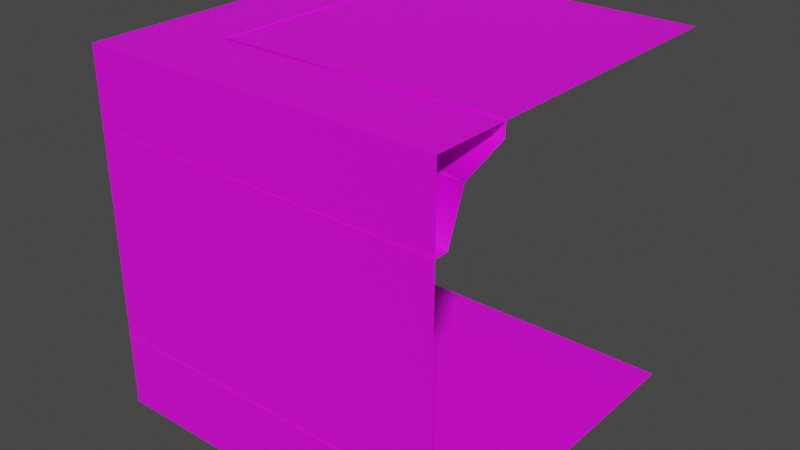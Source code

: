 # Source: corner_top_left.blend  (saved by Blender 2.83.19; exported with 4.5.12 LTS)
import bpy
from mathutils import Matrix  # noqa: F401  (used for matrix-valued properties, if any)

bpy.ops.wm.read_factory_settings(use_empty=True)
scene = bpy.context.scene
scene.name = 'Scene'

# ---- collections
col_collection = bpy.data.collections.new('Collection'); scene.collection.children.link(col_collection)

# ---- images (referenced by path relative to the original .blend; pixels are not part of the script)
import os
ASSET_DIR = os.environ.get("B2B_ASSET_DIR", "")  # directory of the original .blend (textures are referenced by path, not embedded)
HERE = os.path.dirname(os.path.abspath(__file__))  # packed textures are extracted next to this script under _unpacked/

def load_image(name, relpath, width, height, colorspace="sRGB"):
    """Load a texture the original file referenced (path relative to the .blend, or extracted next to this script)."""
    p = next((c for c in (os.path.join(HERE, relpath), os.path.join(ASSET_DIR, relpath)) if relpath and os.path.exists(c)), "")
    if p:
        img = bpy.data.images.load(p, check_existing=True)
        img.name = name
    else:  # same state as the original file: an image datablock whose file is absent (Cycles renders it pink)
        img = bpy.data.images.new(name, width, height)
        img.source = "FILE"
        img.filepath = "//" + (relpath or name)
    img.colorspace_settings.name = colorspace
    return img
img_tiles_triangles_001_ambientocclusion_jpg = load_image('Tiles_Triangles_001_ambientOcclusion.jpg', 'Tiles_Triangles_001_ambientOcclusion.jpg', 1024, 1024, 'sRGB')

# ---- materials (node trees are filled in below, after node groups)
mat_material_001 = bpy.data.materials.new('Material.001')
mat_material_001.use_transparent_shadow = False

# ---- material node trees
mat_material_001.use_nodes = True; mat_material_001.node_tree.nodes.clear()
_N = mat_material_001.node_tree.nodes; _L = mat_material_001.node_tree.links
n0 = _N.new('ShaderNodeOutputMaterial'); n0.name = 'Material Output'; n0.location = (392, 309)
n1 = _N.new('ShaderNodeBsdfPrincipled'); n1.name = 'Principled BSDF'; n1.location = (10, 300)
n1.distribution = 'GGX'
n1.subsurface_method = 'BURLEY'
n1.inputs[3].default_value = 1.45
n1.inputs[27].default_value = (0.0, 0.0, 0.0, 1.0)
n1.inputs[28].default_value = 1.0
n2 = _N.new('ShaderNodeTexImage'); n2.name = 'Image Texture'; n2.location = (-399, 204)
n2.image = img_tiles_triangles_001_ambientocclusion_jpg
_L.new(n1.outputs[0], n0.inputs[0])
_L.new(n2.outputs[0], n1.inputs[0])
n0.is_active_output = True

# ---- world
world_world = bpy.data.worlds.new('World'); scene.world = world_world
world_world.use_nodes = True; world_world.node_tree.nodes.clear()
_N = world_world.node_tree.nodes; _L = world_world.node_tree.links
n0 = _N.new('ShaderNodeOutputWorld'); n0.name = 'World Output'; n0.location = (300, 300)
n1 = _N.new('ShaderNodeBackground'); n1.name = 'Background'; n1.location = (10, 300)
n1.inputs[0].default_value = (0.05088, 0.05088, 0.05088, 1.0)
_L.new(n1.outputs[0], n0.inputs[0])
n0.is_active_output = True
world_world.color = (0.05088, 0.05088, 0.05088)
world_world.use_sun_shadow = False
world_world.sun_shadow_jitter_overblur = 0.0

# ---- meshes
me_plane_002 = bpy.data.meshes.new('Plane.002')
me_plane_002.from_pydata([], [], [])
_uv = me_plane_002.uv_layers.new(name='UVMap')
_uv.uv.foreach_set('vector', [])
me_plane_002.use_remesh_fix_poles = True
me_plane_002.use_remesh_preserve_attributes = False
me_plane_002.use_mirror_vertex_groups = False
me_plane_002.update()
me_plane_018 = bpy.data.meshes.new('Plane.018')
me_plane_018.from_pydata([(-2.5, 5.96e-07, 2.5), (-2.5, 2.5, 2.5), (-2.384e-07, 5.96e-07, 2.5), (-2.384e-07, 2.5, 2.5), (-2.287, 1.192e-06, 2.29), (-1.968, 1.192e-06, 2.409), (-2.405, 1.192e-06, 1.972), (-1.968, 1.966, 2.409), (-2.287, 2.285, 2.29), (-2.405, 2.403, 1.972), (-2.384e-07, 2.285, 2.29), (-2.384e-07, 2.403, 1.972), (-2.384e-07, 2.503, 1.972), (-2.405, 2.503, 1.972), (-2.505, 2.503, 1.972), (-2.505, 2.403, 1.972), (-2.505, 1.192e-06, 1.972), (-2.384e-07, 1.966, 2.409), (-2.384e-07, 1.966, 2.509), (-1.968, 1.966, 2.509), (-1.968, 1.192e-06, 2.509)], [], [(2, 0, 1), (2, 1, 3), (4, 7, 5), (6, 8, 4), (4, 8, 7), (7, 8, 10), (11, 8, 9), (6, 9, 8), (11, 10, 8), (11, 9, 13), (11, 13, 12), (13, 9, 14), (14, 9, 15), (6, 15, 9), (6, 16, 15), (17, 18, 19), (7, 19, 20), (17, 19, 7), (7, 20, 5), (7, 10, 17)])
_uv = me_plane_018.uv_layers.new(name='UVMap')
_uv.uv.foreach_set('vector', [0.5, 0.0, 0.0, 0.0, 0.0, 0.5, 0.5, 0.0, 0.0, 0.5, 0.5, 0.5, 0.9078, 0.5, 0.8182, 0.8908, 0.8182, 0.5, 1.0, 0.5, 0.9078, 0.9719, 0.9078, 0.5, 0.9078, 0.5, 0.9078, 0.9719, 0.8182, 0.8908, 0.8182, 0.8906, 0.9078, 0.972, 0.9078, 0.5, 1.0, 0.5, 0.9078, 0.972, 1.0, 1.0, 1.0, 0.5, 1.0, 1.0, 0.9078, 0.9719, 1.0, 0.5, 0.9078, 0.5, 0.9078, 0.972, 1.0, 0.5, 1.0, 1.0, 1.0, 1.0, 1.0, 0.5, 1.0, 1.0, 1.0, 0.5, 1.0, 1.0, 1.0, 1.0, 1.0, 1.0, 1.0, 1.0, 1.0, 1.0, 1.0, 1.0, 1.0, 0.5, 1.0, 1.0, 1.0, 1.0, 1.0, 0.5, 1.0, 0.5, 1.0, 1.0, 0.8182, 0.5, 0.8182, 0.5, 0.8182, 0.8906, 0.8182, 0.8908, 0.8182, 0.8908, 0.8182, 0.5, 0.8182, 0.5, 0.8182, 0.8906, 0.8182, 0.8906, 0.8182, 0.8908, 0.8182, 0.5, 0.8182, 0.5, 0.8182, 0.8906, 0.9078, 0.5, 0.8182, 0.5])
me_plane_018.materials.append(mat_material_001)
me_plane_018.materials.append(None)
me_plane_018.use_remesh_fix_poles = True
me_plane_018.use_remesh_preserve_attributes = False
me_plane_018.use_mirror_vertex_groups = False
me_plane_018.update()
me_plane_018.normals_split_custom_set([tuple(v) for v in zip(*[iter([0.0, 0.0, -1.0, 0.0, 0.0, -1.0, 0.0, 0.0, -1.0, 0.0, 0.0, -1.0, 0.0, 0.0, -1.0, 0.0, 0.0, -1.0, 0.2453, -0.4259, -0.8709, 0.3437, 0.241, -0.9076, 0.338, 0.2428, -0.9093, 0.9211, 0.2436, -0.3037, 0.5198, 0.5613, -0.6439, 0.8588, -0.4006, -0.3192, 0.7134, -0.07354, -0.6969, 0.09265, 0.492, -0.8657, 0.4991, -0.1691, -0.8499, 0.1846, -0.5755, -0.7967, -0.4919, -0.09324, -0.8656, 0.04784, -0.5939, -0.8031, -0.03597, -0.8241, -0.5653, -0.2144, -0.9003, 0.3787, 0.2914, -0.4508, -0.8437, 0.8236, 0.03619, -0.566, 0.4503, -0.2913, -0.844, 0.9001, 0.2143, 0.3793, -0.2427, -0.9212, -0.304, 0.5432, -0.787, -0.2925, -0.5608, -0.5202, -0.6441, -0.03406, -0.8225, -0.5677, 0.5032, -0.5027, -0.7029, 0.0, 0.0, -1.0, -0.8225, 0.0342, -0.5677, -3.295e-08, 0.0, -1.0, -3.295e-08, 0.0, -1.0, 0.0, 0.0, -1.0, -0.0002582, 0.7112, -0.7029, 0.0, 0.0, -1.0, 0.0, 0.0, -1.0, -0.7112, 0.0, -0.7029, 0.0, 0.0, -1.0, 0.822, 0.03421, -0.5685, 0.0, 4.961e-08, -1.0, 0.5031, -0.5027, -0.7029, -0.03417, 0.822, -0.5685, 0.0, 4.961e-08, -1.0, 0.0, 4.961e-08, -1.0, -0.7707, -0.636, 0.03912, 2.423e-07, -1.0, 0.0, -0.4463, -0.8946, 0.02268, 0.3052, -0.9329, -0.1913, 0.4468, -4.28e-05, 0.8946, 1.0, 7.475e-08, 0.0, -0.0391, -0.636, -0.7707, 0.02266, -0.8946, 0.4463, 0.922, -0.2384, -0.3052, 0.3052, 0.1913, -0.9329, 1.0, 0.0, 0.0, 0.5656, 0.8247, -9.999e-08, -0.3173, -0.2884, -0.9034, 0.2769, -0.2895, -0.9162, -0.3273, -0.3292, -0.8857])] * 3)])
me_plane_022 = bpy.data.meshes.new('Plane.022')
me_plane_022.from_pydata([(-2.287, 1.311e-06, 0.2126), (-1.968, 1.311e-06, 0.09426), (-2.405, 1.311e-06, 0.5309), (-1.968, 1.966, 0.09426), (-2.287, 2.285, 0.2126), (-2.405, 2.403, 0.5309), (-4.768e-07, 2.285, 0.2126), (-4.768e-07, 2.403, 0.5309), (-4.768e-07, 2.503, 0.5309), (-2.405, 2.503, 0.5309), (-2.505, 2.503, 0.5309), (-2.505, 2.403, 0.5309), (-2.505, 1.311e-06, 0.5309), (-4.768e-07, 1.966, 0.09426), (-4.768e-07, 1.966, -0.005737), (-1.968, 1.966, -0.005736), (-1.968, 1.311e-06, -0.005737), (-2.5, 1.669e-06, -5.066e-07), (-2.5, 2.5, -5.066e-07), (-2.384e-07, 1.669e-06, -5.066e-07), (-2.384e-07, 2.5, -5.066e-07)], [], [(0, 1, 3), (2, 0, 4), (0, 3, 4), (3, 6, 4), (7, 5, 4), (2, 4, 5), (7, 4, 6), (7, 9, 5), (7, 8, 9), (9, 10, 5), (10, 11, 5), (2, 5, 11), (2, 11, 12), (13, 15, 14), (3, 16, 15), (13, 3, 15), (3, 1, 16), (3, 13, 6), (19, 18, 17), (19, 20, 18)])
_uv = me_plane_022.uv_layers.new(name='UVMap')
_uv.uv.foreach_set('vector', [0.9078, 0.5, 0.8182, 0.5, 0.8182, 0.8908, 1.0, 0.5, 0.9078, 0.5, 0.9078, 0.9719, 0.9078, 0.5, 0.8182, 0.8908, 0.9078, 0.9719, 0.8182, 0.8906, 0.9078, 0.5, 0.9078, 0.972, 1.0, 0.5, 1.0, 1.0, 0.9078, 0.972, 1.0, 0.5, 0.9078, 0.9719, 1.0, 1.0, 1.0, 0.5, 0.9078, 0.972, 0.9078, 0.5, 1.0, 0.5, 1.0, 1.0, 1.0, 1.0, 1.0, 0.5, 1.0, 0.5, 1.0, 1.0, 1.0, 1.0, 1.0, 1.0, 1.0, 1.0, 1.0, 1.0, 1.0, 1.0, 1.0, 1.0, 1.0, 0.5, 1.0, 1.0, 1.0, 1.0, 1.0, 0.5, 1.0, 1.0, 1.0, 0.5, 0.8182, 0.5, 0.8182, 0.8906, 0.8182, 0.5, 0.8182, 0.8908, 0.8182, 0.5, 0.8182, 0.8908, 0.8182, 0.5, 0.8182, 0.8906, 0.8182, 0.8906, 0.8182, 0.8908, 0.8182, 0.5, 0.8182, 0.5, 0.8182, 0.8906, 0.8182, 0.5, 0.9078, 0.5, 0.5, 0.0, 0.0, 0.5, 0.0, 0.0, 0.5, 0.0, 0.5, 0.5, 0.0, 0.5])
me_plane_022.materials.append(mat_material_001)
me_plane_022.materials.append(None)
me_plane_022.use_remesh_fix_poles = True
me_plane_022.use_remesh_preserve_attributes = False
me_plane_022.use_mirror_vertex_groups = False
me_plane_022.update()
me_plane_022.normals_split_custom_set([tuple(v) for v in zip(*[iter([0.7193, -1.009e-07, 0.6947, 0.5656, 1.156e-05, 0.8247, 0.3052, -0.2385, 0.922, 0.8227, -1.929e-05, 0.5685, 0.7192, -1.751e-08, 0.6948, 0.4927, -0.4931, 0.717, 0.7193, 7.652e-06, 0.6947, 0.3052, -0.2385, 0.922, 0.4927, -0.4931, 0.717, 0.3052, -0.2384, 0.922, -5.27e-05, -0.5977, 0.8017, 0.4927, -0.4931, 0.717, -6.571e-05, -0.8232, 0.5677, 0.5027, -0.5031, 0.7029, 0.4927, -0.4931, 0.717, 0.8227, -8.758e-06, 0.5685, 0.4927, -0.4931, 0.717, 0.5027, -0.5031, 0.7029, -7.656e-05, -0.8232, 0.5677, 0.4927, -0.4931, 0.717, 3.222e-08, -0.5977, 0.8017, -4.832e-05, -0.8232, 0.5677, 0.0, 0.0, 1.0, 0.5027, -0.5031, 0.7029, -1.185e-05, -0.8232, 0.5677, -1.166e-08, 0.0, 1.0, -1.166e-08, 0.0, 1.0, 0.0, 0.0, 1.0, 0.0, 0.0, 1.0, 0.5028, -0.5031, 0.7029, 0.0, 0.0, 1.0, 0.0, 0.0, 1.0, 0.5029, -0.5029, 0.7029, 0.8227, 4.605e-05, 0.5685, 0.5027, -0.5032, 0.7029, 0.0, 9.922e-08, 1.0, 0.8227, 6.097e-05, 0.5685, 0.0, 9.922e-08, 1.0, 0.0, 9.922e-08, 1.0, -0.0001256, -0.7071, 0.7071, 0.4468, -0.8946, -5.412e-08, -0.0003353, -1.0, 4.002e-12, 0.3052, -0.2385, 0.9219, 1.0, -7.681e-08, 0.0, 0.4468, -0.8946, -1.458e-07, -6.032e-05, -0.7071, 0.7071, 0.3051, -0.2384, 0.922, 0.4468, -0.8946, 1.302e-05, 0.3052, -0.2384, 0.922, 0.5656, 3.948e-05, 0.8247, 1.0, 1.516e-07, 0.0, 0.3052, -0.2385, 0.922, -1.961e-05, -0.7071, 0.7071, -5.475e-05, -0.5977, 0.8017, 0.0, 0.0, 1.0, 0.0, 0.0, 1.0, 0.0, 0.0, 1.0, 0.0, 0.0, 1.0, 0.0, 0.0, 1.0, 0.0, 0.0, 1.0])] * 3)])
me_plane_027 = bpy.data.meshes.new('Plane.027')
me_plane_027.from_pydata([(-2.5, 2.5, -4.47e-07), (-2.5, 2.5, 2.5), (-2.384e-07, 2.5, -4.47e-07), (-2.384e-07, 2.5, 2.5), (-2.5, 1.669e-06, -4.47e-07), (-2.5, 1.669e-06, 2.5), (-2.5, 2.5, -4.47e-07), (-2.5, 2.5, 2.5)], [], [(2, 1, 0), (2, 3, 1), (6, 5, 4), (6, 7, 5)])
_uv = me_plane_027.uv_layers.new(name='UVMap')
_uv.uv.foreach_set('vector', [1.0, 0.0, 0.5, 0.5, 0.5, 0.0, 1.0, 0.0, 1.0, 0.5, 0.5, 0.5, 1.0, 0.0, 0.5, 0.5, 0.5, 0.0, 1.0, 0.0, 1.0, 0.5, 0.5, 0.5])
me_plane_027.materials.append(mat_material_001)
me_plane_027.materials.append(None)
me_plane_027.use_remesh_fix_poles = True
me_plane_027.use_remesh_preserve_attributes = False
me_plane_027.use_mirror_vertex_groups = False
me_plane_027.update()
me_plane_027.normals_split_custom_set([tuple(v) for v in zip(*[iter([0.0, -1.0, 0.0, 0.0, -1.0, 0.0, 0.0, -1.0, 0.0, 0.0, -1.0, 0.0, 0.0, -1.0, 0.0, 0.0, -1.0, 0.0, 1.0, 0.0, 0.0, 1.0, 0.0, 0.0, 1.0, 0.0, 0.0, 1.0, 0.0, 0.0, 1.0, 0.0, 0.0, 1.0, 0.0, 0.0])] * 3)])

# ---- objects
ob_plane_002 = bpy.data.objects.new('Plane.002', me_plane_002)
ob_plane_006 = bpy.data.objects.new('Plane.006', me_plane_018)
ob_plane_009 = bpy.data.objects.new('Plane.009', me_plane_022)
ob_plane_014 = bpy.data.objects.new('Plane.014', me_plane_027)

# ---- transforms, parenting, visibility, modifiers, constraints
ob_plane_002.location = (-1.0, 0.0, 1.0)
ob_plane_002.rotation_euler = (1.571, -0.0, 1.571)
ob_plane_002.lineart.crease_threshold = 0.0
ob_plane_006.location = (-1.192e-07, 0.0, 2.274e-13)
ob_plane_006.rotation_euler = (3.142, -9.425, -1.571)
ob_plane_006.scale = (0.8, 0.8, 0.8)
ob_plane_006.lineart.crease_threshold = 0.0
ob_plane_009.location = (-1.192e-07, 0.0, 2.274e-13)
ob_plane_009.rotation_euler = (3.142, -9.425, -1.571)
ob_plane_009.scale = (0.8, 0.8, 0.8)
ob_plane_009.lineart.crease_threshold = 0.0
ob_plane_014.location = (-1.192e-07, 0.0, 2.274e-13)
ob_plane_014.rotation_euler = (3.142, -9.425, -1.571)
ob_plane_014.scale = (0.8, 0.8, 0.8)
ob_plane_014.lineart.crease_threshold = 0.0

# ---- collection membership
col_collection.objects.link(ob_plane_002)
col_collection.objects.link(ob_plane_006)
col_collection.objects.link(ob_plane_009)
col_collection.objects.link(ob_plane_014)

# ---- scene / render settings (as saved in the file)
scene.frame_start = 1; scene.frame_end = 250; scene.frame_set(0)
scene.render.engine = 'BLENDER_EEVEE_NEXT'
scene.cycles.use_denoising = False
scene.cycles.samples = 128
scene.cycles.sampling_pattern = 'TABULATED_SOBOL'
scene.cycles.use_adaptive_sampling = False
scene.cycles.use_light_tree = False
scene.view_settings.view_transform = 'Filmic'
bpy.context.view_layer.update()

# ---- added for rendering (the .blend has no active camera and no usable light): camera, sun
cam_auto = bpy.data.cameras.new('AutoCamera')
cam_auto.lens = 50.0
cam_auto.sensor_width = 36.0
cam_auto.clip_end = 1000.0
ob_auto_camera = bpy.data.objects.new('AutoCamera', cam_auto)
scene.collection.objects.link(ob_auto_camera)
ob_auto_camera.location = (2.21348, -4.85958, 3.57295)
ob_auto_camera.rotation_euler = (1.09748, -7.21219e-08, 0.694738)
scene.camera = ob_auto_camera
light_auto_sun = bpy.data.lights.new('AutoSun', 'SUN')
light_auto_sun.energy = 3.0
light_auto_sun.angle = 0.0523599
ob_auto_sun = bpy.data.objects.new('AutoSun', light_auto_sun)
scene.collection.objects.link(ob_auto_sun)
ob_auto_sun.rotation_euler = (0.872665, 0.174533, 0.523599)
bpy.context.view_layer.update()

